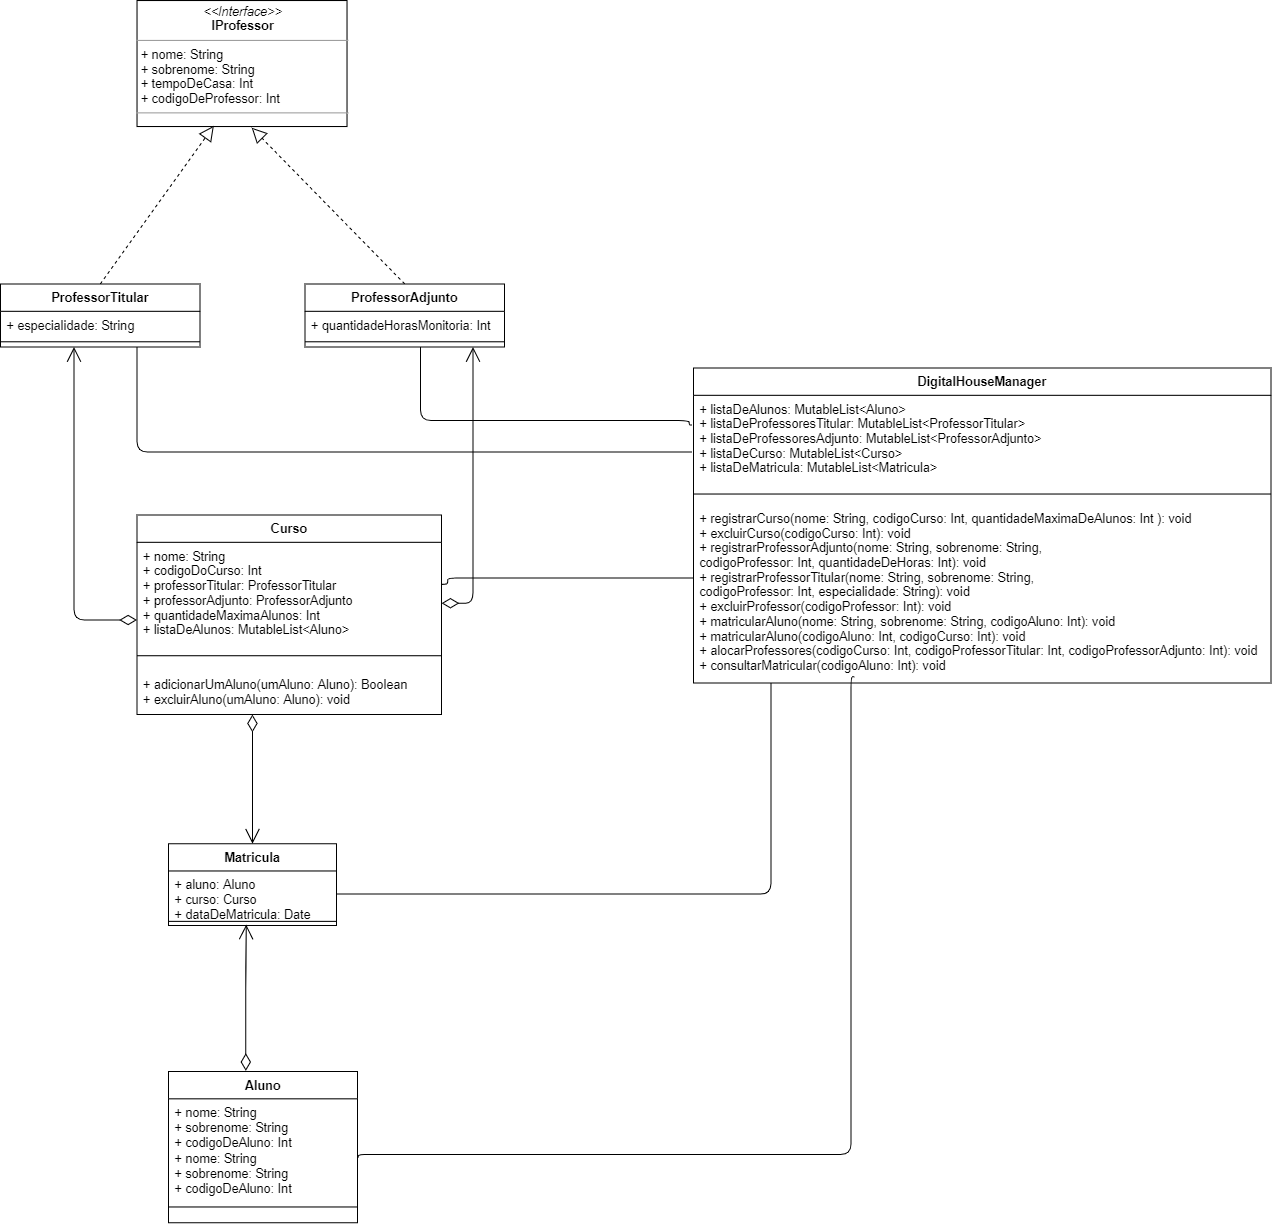

The diagram above was exported from draw.io. Its source (the exported page's mxGraphModel, read from the mxfile embedded in the PNG):
<mxGraphModel dx="1038" dy="548" grid="1" gridSize="10" guides="1" tooltips="1" connect="1" arrows="1" fold="1" page="1" pageScale="1" pageWidth="827" pageHeight="1169" math="0" shadow="0">
  <root>
    <mxCell id="0" />
    <mxCell id="1" parent="0" />
    <mxCell id="zysSVVnYpKLoyIENIlvp-14" value="&lt;p style=&quot;margin: 0px ; margin-top: 4px ; text-align: center&quot;&gt;&lt;i&gt;&amp;lt;&amp;lt;Interface&amp;gt;&amp;gt;&lt;/i&gt;&lt;br&gt;&lt;b&gt;IProfessor&lt;/b&gt;&lt;/p&gt;&lt;hr size=&quot;1&quot;&gt;&lt;p style=&quot;margin: 0px ; margin-left: 4px&quot;&gt;+ nome: String&lt;br style=&quot;padding: 0px ; margin: 0px&quot;&gt;+ sobrenome: String&lt;br style=&quot;padding: 0px ; margin: 0px&quot;&gt;+ tempoDeCasa: Int&lt;br style=&quot;padding: 0px ; margin: 0px&quot;&gt;+ codigoDeProfessor: Int&lt;br&gt;&lt;/p&gt;&lt;hr size=&quot;1&quot;&gt;&lt;p style=&quot;margin: 0px ; margin-left: 4px&quot;&gt;&lt;br&gt;&lt;/p&gt;" style="verticalAlign=top;align=left;overflow=fill;fontSize=12;fontFamily=Helvetica;html=1;" parent="1" vertex="1">
      <mxGeometry x="340" y="70" width="200" height="120" as="geometry" />
    </mxCell>
    <mxCell id="3aFtuWKGWI3ipRt2knSN-1" value="" style="endArrow=block;dashed=1;endFill=0;endSize=12;html=1;exitX=0.5;exitY=0;exitDx=0;exitDy=0;entryX=0.366;entryY=0.994;entryDx=0;entryDy=0;entryPerimeter=0;" parent="1" source="zysSVVnYpKLoyIENIlvp-10" target="zysSVVnYpKLoyIENIlvp-14" edge="1">
      <mxGeometry width="160" relative="1" as="geometry">
        <mxPoint x="330" y="280" as="sourcePoint" />
        <mxPoint x="490" y="280" as="targetPoint" />
      </mxGeometry>
    </mxCell>
    <mxCell id="3aFtuWKGWI3ipRt2knSN-2" value="" style="endArrow=block;dashed=1;endFill=0;endSize=12;html=1;exitX=0.5;exitY=0;exitDx=0;exitDy=0;entryX=0.546;entryY=1.009;entryDx=0;entryDy=0;entryPerimeter=0;" parent="1" source="zysSVVnYpKLoyIENIlvp-15" target="zysSVVnYpKLoyIENIlvp-14" edge="1">
      <mxGeometry width="160" relative="1" as="geometry">
        <mxPoint x="330" y="280" as="sourcePoint" />
        <mxPoint x="490" y="280" as="targetPoint" />
      </mxGeometry>
    </mxCell>
    <mxCell id="zysSVVnYpKLoyIENIlvp-10" value="ProfessorTitular" style="swimlane;fontStyle=1;align=center;verticalAlign=top;childLayout=stackLayout;horizontal=1;startSize=26;horizontalStack=0;resizeParent=1;resizeParentMax=0;resizeLast=0;collapsible=1;marginBottom=0;" parent="1" vertex="1">
      <mxGeometry x="210" y="340" width="190" height="60" as="geometry" />
    </mxCell>
    <mxCell id="zysSVVnYpKLoyIENIlvp-11" value="+ especialidade: String&#10;&#10;" style="text;strokeColor=none;fillColor=none;align=left;verticalAlign=top;spacingLeft=4;spacingRight=4;overflow=hidden;rotatable=0;points=[[0,0.5],[1,0.5]];portConstraint=eastwest;" parent="zysSVVnYpKLoyIENIlvp-10" vertex="1">
      <mxGeometry y="26" width="190" height="24" as="geometry" />
    </mxCell>
    <mxCell id="zysSVVnYpKLoyIENIlvp-12" value="" style="line;strokeWidth=1;fillColor=none;align=left;verticalAlign=middle;spacingTop=-1;spacingLeft=3;spacingRight=3;rotatable=0;labelPosition=right;points=[];portConstraint=eastwest;" parent="zysSVVnYpKLoyIENIlvp-10" vertex="1">
      <mxGeometry y="50" width="190" height="10" as="geometry" />
    </mxCell>
    <mxCell id="zysSVVnYpKLoyIENIlvp-15" value="ProfessorAdjunto" style="swimlane;fontStyle=1;align=center;verticalAlign=top;childLayout=stackLayout;horizontal=1;startSize=26;horizontalStack=0;resizeParent=1;resizeParentMax=0;resizeLast=0;collapsible=1;marginBottom=0;" parent="1" vertex="1">
      <mxGeometry x="500" y="340" width="190" height="60" as="geometry" />
    </mxCell>
    <mxCell id="zysSVVnYpKLoyIENIlvp-16" value="+ quantidadeHorasMonitoria: Int" style="text;strokeColor=none;fillColor=none;align=left;verticalAlign=top;spacingLeft=4;spacingRight=4;overflow=hidden;rotatable=0;points=[[0,0.5],[1,0.5]];portConstraint=eastwest;" parent="zysSVVnYpKLoyIENIlvp-15" vertex="1">
      <mxGeometry y="26" width="190" height="24" as="geometry" />
    </mxCell>
    <mxCell id="zysSVVnYpKLoyIENIlvp-17" value="" style="line;strokeWidth=1;fillColor=none;align=left;verticalAlign=middle;spacingTop=-1;spacingLeft=3;spacingRight=3;rotatable=0;labelPosition=right;points=[];portConstraint=eastwest;" parent="zysSVVnYpKLoyIENIlvp-15" vertex="1">
      <mxGeometry y="50" width="190" height="10" as="geometry" />
    </mxCell>
    <mxCell id="zysSVVnYpKLoyIENIlvp-6" value="Curso" style="swimlane;fontStyle=1;align=center;verticalAlign=top;childLayout=stackLayout;horizontal=1;startSize=26;horizontalStack=0;resizeParent=1;resizeParentMax=0;resizeLast=0;collapsible=1;marginBottom=0;" parent="1" vertex="1">
      <mxGeometry x="340" y="560" width="290" height="190" as="geometry" />
    </mxCell>
    <mxCell id="zysSVVnYpKLoyIENIlvp-7" value="+ nome: String&#10;+ codigoDoCurso: Int&#10;+ professorTitular: ProfessorTitular&#10;+ professorAdjunto: ProfessorAdjunto&#10;+ quantidadeMaximaAlunos: Int&#10;+ listaDeAlunos: MutableList&lt;Aluno&gt;" style="text;strokeColor=none;fillColor=none;align=left;verticalAlign=top;spacingLeft=4;spacingRight=4;overflow=hidden;rotatable=0;points=[[0,0.5],[1,0.5]];portConstraint=eastwest;" parent="zysSVVnYpKLoyIENIlvp-6" vertex="1">
      <mxGeometry y="26" width="290" height="94" as="geometry" />
    </mxCell>
    <mxCell id="zysSVVnYpKLoyIENIlvp-8" value="" style="line;strokeWidth=1;fillColor=none;align=left;verticalAlign=middle;spacingTop=-1;spacingLeft=3;spacingRight=3;rotatable=0;labelPosition=right;points=[];portConstraint=eastwest;" parent="zysSVVnYpKLoyIENIlvp-6" vertex="1">
      <mxGeometry y="120" width="290" height="28" as="geometry" />
    </mxCell>
    <mxCell id="zysSVVnYpKLoyIENIlvp-9" value="+ adicionarUmAluno(umAluno: Aluno): Boolean&#10;+ excluirAluno(umAluno: Aluno): void" style="text;strokeColor=none;fillColor=none;align=left;verticalAlign=top;spacingLeft=4;spacingRight=4;overflow=hidden;rotatable=0;points=[[0,0.5],[1,0.5]];portConstraint=eastwest;" parent="zysSVVnYpKLoyIENIlvp-6" vertex="1">
      <mxGeometry y="148" width="290" height="42" as="geometry" />
    </mxCell>
    <mxCell id="3aFtuWKGWI3ipRt2knSN-4" value="" style="endArrow=open;html=1;endSize=12;startArrow=diamondThin;startSize=14;startFill=0;edgeStyle=orthogonalEdgeStyle;align=left;verticalAlign=bottom;exitX=0;exitY=0.787;exitDx=0;exitDy=0;exitPerimeter=0;" parent="1" source="zysSVVnYpKLoyIENIlvp-7" edge="1">
      <mxGeometry x="-1" y="3" relative="1" as="geometry">
        <mxPoint x="280" y="660" as="sourcePoint" />
        <mxPoint x="280" y="400" as="targetPoint" />
        <Array as="points">
          <mxPoint x="280" y="660" />
        </Array>
      </mxGeometry>
    </mxCell>
    <mxCell id="AdXMjNEG84Bj_M4c2K1_-5" value="" style="endArrow=open;html=1;endSize=12;startArrow=diamondThin;startSize=14;startFill=0;edgeStyle=orthogonalEdgeStyle;align=left;verticalAlign=bottom;" parent="1" source="zysSVVnYpKLoyIENIlvp-7" edge="1">
      <mxGeometry x="-0.4813" y="50" relative="1" as="geometry">
        <mxPoint x="635" y="644" as="sourcePoint" />
        <mxPoint x="660" y="400" as="targetPoint" />
        <Array as="points">
          <mxPoint x="660" y="644" />
        </Array>
        <mxPoint as="offset" />
      </mxGeometry>
    </mxCell>
    <mxCell id="AdXMjNEG84Bj_M4c2K1_-9" value="" style="endArrow=open;html=1;endSize=12;startArrow=diamondThin;startSize=14;startFill=0;edgeStyle=orthogonalEdgeStyle;align=left;verticalAlign=bottom;exitX=0.409;exitY=-0.004;exitDx=0;exitDy=0;exitPerimeter=0;" parent="1" source="zysSVVnYpKLoyIENIlvp-1" edge="1">
      <mxGeometry x="0.4118" y="102" relative="1" as="geometry">
        <mxPoint x="380" y="1000" as="sourcePoint" />
        <mxPoint x="444" y="950" as="targetPoint" />
        <Array as="points">
          <mxPoint x="444" y="1001" />
        </Array>
        <mxPoint x="-100" y="81" as="offset" />
      </mxGeometry>
    </mxCell>
    <mxCell id="3aFtuWKGWI3ipRt2knSN-6" value="Matricula" style="swimlane;fontStyle=1;align=center;verticalAlign=top;childLayout=stackLayout;horizontal=1;startSize=26;horizontalStack=0;resizeParent=1;resizeParentMax=0;resizeLast=0;collapsible=1;marginBottom=0;" parent="1" vertex="1">
      <mxGeometry x="370" y="873" width="160" height="78" as="geometry" />
    </mxCell>
    <mxCell id="3aFtuWKGWI3ipRt2knSN-7" value="+ aluno: Aluno&#10;+ curso: Curso&#10;+ dataDeMatricula: Date" style="text;strokeColor=none;fillColor=none;align=left;verticalAlign=top;spacingLeft=4;spacingRight=4;overflow=hidden;rotatable=0;points=[[0,0.5],[1,0.5]];portConstraint=eastwest;" parent="3aFtuWKGWI3ipRt2knSN-6" vertex="1">
      <mxGeometry y="26" width="160" height="44" as="geometry" />
    </mxCell>
    <mxCell id="3aFtuWKGWI3ipRt2knSN-8" value="" style="line;strokeWidth=1;fillColor=none;align=left;verticalAlign=middle;spacingTop=-1;spacingLeft=3;spacingRight=3;rotatable=0;labelPosition=right;points=[];portConstraint=eastwest;" parent="3aFtuWKGWI3ipRt2knSN-6" vertex="1">
      <mxGeometry y="70" width="160" height="8" as="geometry" />
    </mxCell>
    <mxCell id="AdXMjNEG84Bj_M4c2K1_-12" value="" style="endArrow=open;html=1;endSize=12;startArrow=diamondThin;startSize=14;startFill=0;edgeStyle=orthogonalEdgeStyle;align=left;verticalAlign=bottom;exitX=0.379;exitY=1;exitDx=0;exitDy=0;exitPerimeter=0;" parent="1" source="zysSVVnYpKLoyIENIlvp-9" target="3aFtuWKGWI3ipRt2knSN-6" edge="1">
      <mxGeometry x="-1" y="108" relative="1" as="geometry">
        <mxPoint x="450" y="780" as="sourcePoint" />
        <mxPoint x="550" y="790" as="targetPoint" />
        <Array as="points" />
        <mxPoint x="-90" y="48" as="offset" />
      </mxGeometry>
    </mxCell>
    <mxCell id="eFHhfdLI7rMGCDG7nW9l-1" value="DigitalHouseManager" style="swimlane;fontStyle=1;align=center;verticalAlign=top;childLayout=stackLayout;horizontal=1;startSize=26;horizontalStack=0;resizeParent=1;resizeParentMax=0;resizeLast=0;collapsible=1;marginBottom=0;" parent="1" vertex="1">
      <mxGeometry x="870" y="420" width="550" height="300" as="geometry" />
    </mxCell>
    <mxCell id="eFHhfdLI7rMGCDG7nW9l-2" value="+ listaDeAlunos: MutableList&lt;Aluno&gt;&#10;+ listaDeProfessoresTitular: MutableList&lt;ProfessorTitular&gt;&#10;+ listaDeProfessoresAdjunto: MutableList&lt;ProfessorAdjunto&gt;&#10;+ listaDeCurso: MutableList&lt;Curso&gt;&#10;+ listaDeMatricula: MutableList&lt;Matricula&gt;" style="text;strokeColor=none;fillColor=none;align=left;verticalAlign=top;spacingLeft=4;spacingRight=4;overflow=hidden;rotatable=0;points=[[0,0.5],[1,0.5]];portConstraint=eastwest;" parent="eFHhfdLI7rMGCDG7nW9l-1" vertex="1">
      <mxGeometry y="26" width="550" height="84" as="geometry" />
    </mxCell>
    <mxCell id="eFHhfdLI7rMGCDG7nW9l-3" value="" style="line;strokeWidth=1;fillColor=none;align=left;verticalAlign=middle;spacingTop=-1;spacingLeft=3;spacingRight=3;rotatable=0;labelPosition=right;points=[];portConstraint=eastwest;" parent="eFHhfdLI7rMGCDG7nW9l-1" vertex="1">
      <mxGeometry y="110" width="550" height="20" as="geometry" />
    </mxCell>
    <mxCell id="eFHhfdLI7rMGCDG7nW9l-4" value="+ registrarCurso(nome: String, codigoCurso: Int, quantidadeMaximaDeAlunos: Int ): void&#10;+ excluirCurso(codigoCurso: Int): void&#10;+ registrarProfessorAdjunto(nome: String, sobrenome: String,&#10;codigoProfessor: Int, quantidadeDeHoras: Int): void&#10;+ registrarProfessorTitular(nome: String, sobrenome: String,&#10;codigoProfessor: Int, especialidade: String): void&#10;+ excluirProfessor(codigoProfessor: Int): void&#10;+ matricularAluno(nome: String, sobrenome: String, codigoAluno: Int): void&#10;+ matricularAluno(codigoAluno: Int, codigoCurso: Int): void&#10;+ alocarProfessores(codigoCurso: Int, codigoProfessorTitular: Int, codigoProfessorAdjunto: Int): void&#10;+ consultarMatricular(codigoAluno: Int): void" style="text;strokeColor=none;fillColor=none;align=left;verticalAlign=top;spacingLeft=4;spacingRight=4;overflow=hidden;rotatable=0;points=[[0,0.5],[1,0.5]];portConstraint=eastwest;" parent="eFHhfdLI7rMGCDG7nW9l-1" vertex="1">
      <mxGeometry y="130" width="550" height="170" as="geometry" />
    </mxCell>
    <mxCell id="zysSVVnYpKLoyIENIlvp-1" value="Aluno" style="swimlane;fontStyle=1;align=center;verticalAlign=top;childLayout=stackLayout;horizontal=1;startSize=26;horizontalStack=0;resizeParent=1;resizeParentMax=0;resizeLast=0;collapsible=1;marginBottom=0;" parent="1" vertex="1">
      <mxGeometry x="370" y="1090" width="180" height="144" as="geometry" />
    </mxCell>
    <mxCell id="zysSVVnYpKLoyIENIlvp-2" value="+ nome: String&#10;+ sobrenome: String&#10;+ codigoDeAluno: Int&#10;&#10;" style="text;strokeColor=none;fillColor=none;align=left;verticalAlign=top;spacingLeft=4;spacingRight=4;overflow=hidden;rotatable=0;points=[[0,0.5],[1,0.5]];portConstraint=eastwest;" parent="zysSVVnYpKLoyIENIlvp-1" vertex="1">
      <mxGeometry y="26" width="180" height="44" as="geometry" />
    </mxCell>
    <mxCell id="AdXMjNEG84Bj_M4c2K1_-8" value="+ nome: String&#10;+ sobrenome: String&#10;+ codigoDeAluno: Int&#10;&#10;" style="text;strokeColor=none;fillColor=none;align=left;verticalAlign=top;spacingLeft=4;spacingRight=4;overflow=hidden;rotatable=0;points=[[0,0.5],[1,0.5]];portConstraint=eastwest;" parent="zysSVVnYpKLoyIENIlvp-1" vertex="1">
      <mxGeometry y="70" width="180" height="44" as="geometry" />
    </mxCell>
    <mxCell id="zysSVVnYpKLoyIENIlvp-3" value="" style="line;strokeWidth=1;fillColor=none;align=left;verticalAlign=middle;spacingTop=-1;spacingLeft=3;spacingRight=3;rotatable=0;labelPosition=right;points=[];portConstraint=eastwest;" parent="zysSVVnYpKLoyIENIlvp-1" vertex="1">
      <mxGeometry y="114" width="180" height="30" as="geometry" />
    </mxCell>
    <mxCell id="AdXMjNEG84Bj_M4c2K1_-13" value="" style="endArrow=none;html=1;edgeStyle=orthogonalEdgeStyle;" parent="1" edge="1">
      <mxGeometry relative="1" as="geometry">
        <mxPoint x="340" y="400" as="sourcePoint" />
        <mxPoint x="868" y="500" as="targetPoint" />
        <Array as="points">
          <mxPoint x="340" y="500" />
          <mxPoint x="868" y="500" />
        </Array>
      </mxGeometry>
    </mxCell>
    <mxCell id="AdXMjNEG84Bj_M4c2K1_-16" value="" style="endArrow=none;html=1;edgeStyle=orthogonalEdgeStyle;entryX=-0.003;entryY=0.336;entryDx=0;entryDy=0;entryPerimeter=0;" parent="1" target="eFHhfdLI7rMGCDG7nW9l-2" edge="1">
      <mxGeometry relative="1" as="geometry">
        <mxPoint x="610" y="400" as="sourcePoint" />
        <mxPoint x="850" y="584" as="targetPoint" />
        <Array as="points">
          <mxPoint x="610" y="470" />
          <mxPoint x="866" y="470" />
          <mxPoint x="866" y="474" />
        </Array>
      </mxGeometry>
    </mxCell>
    <mxCell id="AdXMjNEG84Bj_M4c2K1_-19" value="" style="endArrow=none;html=1;edgeStyle=orthogonalEdgeStyle;exitX=1;exitY=0.426;exitDx=0;exitDy=0;exitPerimeter=0;" parent="1" source="zysSVVnYpKLoyIENIlvp-7" edge="1">
      <mxGeometry relative="1" as="geometry">
        <mxPoint x="636" y="626" as="sourcePoint" />
        <mxPoint x="870" y="620" as="targetPoint" />
        <Array as="points">
          <mxPoint x="636" y="626" />
          <mxPoint x="636" y="620" />
        </Array>
      </mxGeometry>
    </mxCell>
    <mxCell id="AdXMjNEG84Bj_M4c2K1_-22" value="" style="endArrow=none;html=1;edgeStyle=orthogonalEdgeStyle;entryX=0.134;entryY=1.001;entryDx=0;entryDy=0;entryPerimeter=0;exitX=1;exitY=0.5;exitDx=0;exitDy=0;" parent="1" source="3aFtuWKGWI3ipRt2knSN-7" target="eFHhfdLI7rMGCDG7nW9l-4" edge="1">
      <mxGeometry relative="1" as="geometry">
        <mxPoint x="790" y="780" as="sourcePoint" />
        <mxPoint x="950" y="780" as="targetPoint" />
      </mxGeometry>
    </mxCell>
    <mxCell id="AdXMjNEG84Bj_M4c2K1_-25" value="" style="endArrow=none;html=1;edgeStyle=orthogonalEdgeStyle;exitX=1.004;exitY=0.268;exitDx=0;exitDy=0;exitPerimeter=0;" parent="1" source="AdXMjNEG84Bj_M4c2K1_-8" edge="1">
      <mxGeometry relative="1" as="geometry">
        <mxPoint x="560" y="1169" as="sourcePoint" />
        <mxPoint x="1023" y="714" as="targetPoint" />
        <Array as="points">
          <mxPoint x="551" y="1169" />
          <mxPoint x="1020" y="1169" />
          <mxPoint x="1020" y="714" />
        </Array>
      </mxGeometry>
    </mxCell>
  </root>
</mxGraphModel>